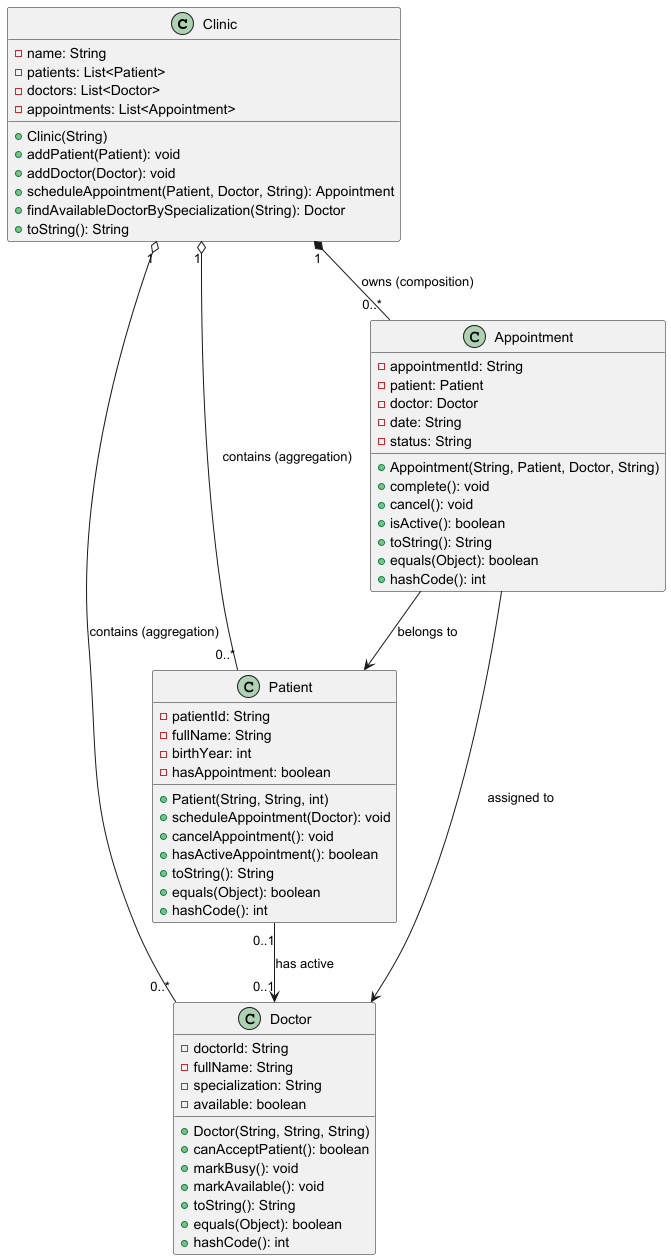

The diagram above was rendered by PlantUML. Its source (embedded in the PNG):
@startuml

class Clinic {
  - name: String
  - patients: List<Patient>
  - doctors: List<Doctor>
  - appointments: List<Appointment>
  + Clinic(String)
  + addPatient(Patient): void
  + addDoctor(Doctor): void
  + scheduleAppointment(Patient, Doctor, String): Appointment
  + findAvailableDoctorBySpecialization(String): Doctor
  + toString(): String
}

class Patient {
  - patientId: String
  - fullName: String
  - birthYear: int
  - hasAppointment: boolean
  + Patient(String, String, int)
  + scheduleAppointment(Doctor): void
  + cancelAppointment(): void
  + hasActiveAppointment(): boolean
  + toString(): String
  + equals(Object): boolean
  + hashCode(): int
}

class Doctor {
  - doctorId: String
  - fullName: String
  - specialization: String
  - available: boolean
  + Doctor(String, String, String)
  + canAcceptPatient(): boolean
  + markBusy(): void
  + markAvailable(): void
  + toString(): String
  + equals(Object): boolean
  + hashCode(): int
}

class Appointment {
  - appointmentId: String
  - patient: Patient
  - doctor: Doctor
  - date: String
  - status: String
  + Appointment(String, Patient, Doctor, String)
  + complete(): void
  + cancel(): void
  + isActive(): boolean
  + toString(): String
  + equals(Object): boolean
  + hashCode(): int
}

Clinic "1" o-- "0..*" Patient : contains (aggregation)
Clinic "1" o-- "0..*" Doctor : contains (aggregation)
Clinic "1" *-- "0..*" Appointment : owns (composition)

Patient "0..1" --> "0..1" Doctor : has active
Appointment --> Patient : belongs to
Appointment --> Doctor : assigned to

@enduml